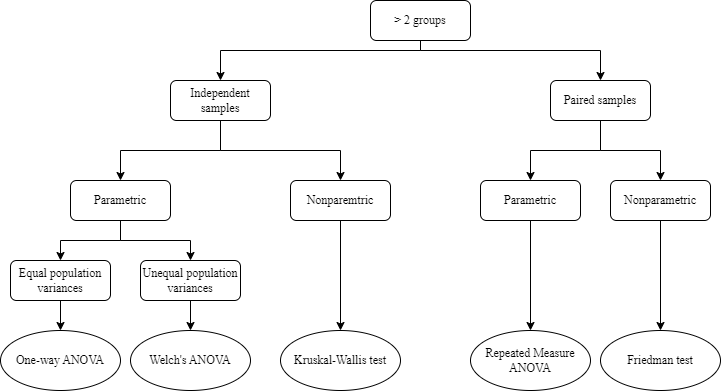

The diagram above was exported from draw.io. Its source (the exported page's mxGraphModel, read from the mxfile embedded in the PNG):
<mxGraphModel dx="1108" dy="482" grid="1" gridSize="10" guides="1" tooltips="1" connect="1" arrows="1" fold="1" page="1" pageScale="1" pageWidth="827" pageHeight="1169" math="0" shadow="0">
  <root>
    <mxCell id="WIyWlLk6GJQsqaUBKTNV-0" />
    <mxCell id="WIyWlLk6GJQsqaUBKTNV-1" parent="WIyWlLk6GJQsqaUBKTNV-0" />
    <mxCell id="a3QGDKL86v6S3gvC-XCz-0" value="&lt;font face=&quot;Times New Roman&quot;&gt;One-way ANOVA&lt;/font&gt;" style="ellipse;whiteSpace=wrap;html=1;" vertex="1" parent="WIyWlLk6GJQsqaUBKTNV-1">
      <mxGeometry x="30" y="470" width="120" height="60" as="geometry" />
    </mxCell>
    <mxCell id="a3QGDKL86v6S3gvC-XCz-1" value="&lt;font face=&quot;Times New Roman&quot;&gt;Welch's ANOVA&lt;/font&gt;" style="ellipse;whiteSpace=wrap;html=1;" vertex="1" parent="WIyWlLk6GJQsqaUBKTNV-1">
      <mxGeometry x="160" y="470" width="120" height="60" as="geometry" />
    </mxCell>
    <mxCell id="a3QGDKL86v6S3gvC-XCz-2" value="&lt;font face=&quot;Times New Roman&quot;&gt;Kruskal-Wallis test&lt;/font&gt;" style="ellipse;whiteSpace=wrap;html=1;" vertex="1" parent="WIyWlLk6GJQsqaUBKTNV-1">
      <mxGeometry x="310" y="470" width="120" height="60" as="geometry" />
    </mxCell>
    <mxCell id="a3QGDKL86v6S3gvC-XCz-3" value="&lt;font face=&quot;Times New Roman&quot;&gt;Repeated Measure ANOVA&lt;/font&gt;" style="ellipse;whiteSpace=wrap;html=1;" vertex="1" parent="WIyWlLk6GJQsqaUBKTNV-1">
      <mxGeometry x="500" y="470" width="120" height="60" as="geometry" />
    </mxCell>
    <mxCell id="a3QGDKL86v6S3gvC-XCz-4" value="&lt;font face=&quot;Times New Roman&quot;&gt;Friedman test&lt;/font&gt;" style="ellipse;whiteSpace=wrap;html=1;" vertex="1" parent="WIyWlLk6GJQsqaUBKTNV-1">
      <mxGeometry x="630" y="470" width="120" height="60" as="geometry" />
    </mxCell>
    <mxCell id="a3QGDKL86v6S3gvC-XCz-5" style="edgeStyle=orthogonalEdgeStyle;rounded=0;orthogonalLoop=1;jettySize=auto;html=1;entryX=0.5;entryY=0;entryDx=0;entryDy=0;" edge="1" parent="WIyWlLk6GJQsqaUBKTNV-1" source="a3QGDKL86v6S3gvC-XCz-6" target="a3QGDKL86v6S3gvC-XCz-0">
      <mxGeometry relative="1" as="geometry" />
    </mxCell>
    <mxCell id="a3QGDKL86v6S3gvC-XCz-6" value="&lt;font face=&quot;Times New Roman&quot;&gt;Equal population variances&lt;/font&gt;" style="rounded=1;whiteSpace=wrap;html=1;" vertex="1" parent="WIyWlLk6GJQsqaUBKTNV-1">
      <mxGeometry x="40" y="400" width="100" height="40" as="geometry" />
    </mxCell>
    <mxCell id="a3QGDKL86v6S3gvC-XCz-7" style="edgeStyle=orthogonalEdgeStyle;rounded=0;orthogonalLoop=1;jettySize=auto;html=1;entryX=0.5;entryY=0;entryDx=0;entryDy=0;" edge="1" parent="WIyWlLk6GJQsqaUBKTNV-1" source="a3QGDKL86v6S3gvC-XCz-8" target="a3QGDKL86v6S3gvC-XCz-1">
      <mxGeometry relative="1" as="geometry" />
    </mxCell>
    <mxCell id="a3QGDKL86v6S3gvC-XCz-8" value="&lt;font face=&quot;Times New Roman&quot;&gt;Unequal population variances&lt;/font&gt;" style="rounded=1;whiteSpace=wrap;html=1;" vertex="1" parent="WIyWlLk6GJQsqaUBKTNV-1">
      <mxGeometry x="170" y="400" width="100" height="40" as="geometry" />
    </mxCell>
    <mxCell id="a3QGDKL86v6S3gvC-XCz-9" style="edgeStyle=orthogonalEdgeStyle;rounded=0;orthogonalLoop=1;jettySize=auto;html=1;entryX=0.5;entryY=0;entryDx=0;entryDy=0;" edge="1" parent="WIyWlLk6GJQsqaUBKTNV-1" source="a3QGDKL86v6S3gvC-XCz-11" target="a3QGDKL86v6S3gvC-XCz-6">
      <mxGeometry relative="1" as="geometry" />
    </mxCell>
    <mxCell id="a3QGDKL86v6S3gvC-XCz-10" style="edgeStyle=orthogonalEdgeStyle;rounded=0;orthogonalLoop=1;jettySize=auto;html=1;" edge="1" parent="WIyWlLk6GJQsqaUBKTNV-1" source="a3QGDKL86v6S3gvC-XCz-11" target="a3QGDKL86v6S3gvC-XCz-8">
      <mxGeometry relative="1" as="geometry" />
    </mxCell>
    <mxCell id="a3QGDKL86v6S3gvC-XCz-11" value="&lt;font face=&quot;Times New Roman&quot;&gt;Parametric&lt;/font&gt;" style="rounded=1;whiteSpace=wrap;html=1;" vertex="1" parent="WIyWlLk6GJQsqaUBKTNV-1">
      <mxGeometry x="100" y="320" width="100" height="40" as="geometry" />
    </mxCell>
    <mxCell id="a3QGDKL86v6S3gvC-XCz-12" style="edgeStyle=orthogonalEdgeStyle;rounded=0;orthogonalLoop=1;jettySize=auto;html=1;" edge="1" parent="WIyWlLk6GJQsqaUBKTNV-1" source="a3QGDKL86v6S3gvC-XCz-13" target="a3QGDKL86v6S3gvC-XCz-2">
      <mxGeometry relative="1" as="geometry" />
    </mxCell>
    <mxCell id="a3QGDKL86v6S3gvC-XCz-13" value="&lt;font face=&quot;Times New Roman&quot;&gt;Nonparemtric&lt;/font&gt;" style="rounded=1;whiteSpace=wrap;html=1;" vertex="1" parent="WIyWlLk6GJQsqaUBKTNV-1">
      <mxGeometry x="320" y="320" width="100" height="40" as="geometry" />
    </mxCell>
    <mxCell id="a3QGDKL86v6S3gvC-XCz-14" style="edgeStyle=orthogonalEdgeStyle;rounded=0;orthogonalLoop=1;jettySize=auto;html=1;exitX=0.5;exitY=1;exitDx=0;exitDy=0;entryX=0.5;entryY=0;entryDx=0;entryDy=0;" edge="1" parent="WIyWlLk6GJQsqaUBKTNV-1" source="a3QGDKL86v6S3gvC-XCz-15" target="a3QGDKL86v6S3gvC-XCz-3">
      <mxGeometry relative="1" as="geometry" />
    </mxCell>
    <mxCell id="a3QGDKL86v6S3gvC-XCz-15" value="&lt;font face=&quot;Times New Roman&quot;&gt;Parametric&lt;/font&gt;" style="rounded=1;whiteSpace=wrap;html=1;" vertex="1" parent="WIyWlLk6GJQsqaUBKTNV-1">
      <mxGeometry x="510" y="320" width="100" height="40" as="geometry" />
    </mxCell>
    <mxCell id="a3QGDKL86v6S3gvC-XCz-16" style="edgeStyle=orthogonalEdgeStyle;rounded=0;orthogonalLoop=1;jettySize=auto;html=1;entryX=0.5;entryY=0;entryDx=0;entryDy=0;" edge="1" parent="WIyWlLk6GJQsqaUBKTNV-1" source="a3QGDKL86v6S3gvC-XCz-17" target="a3QGDKL86v6S3gvC-XCz-4">
      <mxGeometry relative="1" as="geometry" />
    </mxCell>
    <mxCell id="a3QGDKL86v6S3gvC-XCz-17" value="&lt;font face=&quot;Times New Roman&quot;&gt;Nonparametric&lt;/font&gt;" style="rounded=1;whiteSpace=wrap;html=1;" vertex="1" parent="WIyWlLk6GJQsqaUBKTNV-1">
      <mxGeometry x="640" y="320" width="100" height="40" as="geometry" />
    </mxCell>
    <mxCell id="a3QGDKL86v6S3gvC-XCz-18" style="edgeStyle=orthogonalEdgeStyle;rounded=0;orthogonalLoop=1;jettySize=auto;html=1;" edge="1" parent="WIyWlLk6GJQsqaUBKTNV-1" source="a3QGDKL86v6S3gvC-XCz-20" target="a3QGDKL86v6S3gvC-XCz-11">
      <mxGeometry relative="1" as="geometry" />
    </mxCell>
    <mxCell id="a3QGDKL86v6S3gvC-XCz-19" style="edgeStyle=orthogonalEdgeStyle;rounded=0;orthogonalLoop=1;jettySize=auto;html=1;entryX=0.5;entryY=0;entryDx=0;entryDy=0;" edge="1" parent="WIyWlLk6GJQsqaUBKTNV-1" source="a3QGDKL86v6S3gvC-XCz-20" target="a3QGDKL86v6S3gvC-XCz-13">
      <mxGeometry relative="1" as="geometry">
        <Array as="points">
          <mxPoint x="250" y="290" />
          <mxPoint x="370" y="290" />
        </Array>
      </mxGeometry>
    </mxCell>
    <mxCell id="a3QGDKL86v6S3gvC-XCz-20" value="&lt;font face=&quot;Times New Roman&quot;&gt;Independent samples&lt;/font&gt;" style="rounded=1;whiteSpace=wrap;html=1;" vertex="1" parent="WIyWlLk6GJQsqaUBKTNV-1">
      <mxGeometry x="200" y="220" width="100" height="40" as="geometry" />
    </mxCell>
    <mxCell id="a3QGDKL86v6S3gvC-XCz-21" style="edgeStyle=orthogonalEdgeStyle;rounded=0;orthogonalLoop=1;jettySize=auto;html=1;exitX=0.5;exitY=1;exitDx=0;exitDy=0;entryX=0.5;entryY=0;entryDx=0;entryDy=0;" edge="1" parent="WIyWlLk6GJQsqaUBKTNV-1" source="a3QGDKL86v6S3gvC-XCz-23" target="a3QGDKL86v6S3gvC-XCz-15">
      <mxGeometry relative="1" as="geometry" />
    </mxCell>
    <mxCell id="a3QGDKL86v6S3gvC-XCz-22" style="edgeStyle=orthogonalEdgeStyle;rounded=0;orthogonalLoop=1;jettySize=auto;html=1;entryX=0.5;entryY=0;entryDx=0;entryDy=0;" edge="1" parent="WIyWlLk6GJQsqaUBKTNV-1" source="a3QGDKL86v6S3gvC-XCz-23" target="a3QGDKL86v6S3gvC-XCz-17">
      <mxGeometry relative="1" as="geometry" />
    </mxCell>
    <mxCell id="a3QGDKL86v6S3gvC-XCz-23" value="&lt;font face=&quot;Times New Roman&quot;&gt;Paired samples&lt;/font&gt;" style="rounded=1;whiteSpace=wrap;html=1;" vertex="1" parent="WIyWlLk6GJQsqaUBKTNV-1">
      <mxGeometry x="580" y="220" width="100" height="40" as="geometry" />
    </mxCell>
    <mxCell id="a3QGDKL86v6S3gvC-XCz-24" style="edgeStyle=orthogonalEdgeStyle;rounded=0;orthogonalLoop=1;jettySize=auto;html=1;entryX=0.5;entryY=0;entryDx=0;entryDy=0;" edge="1" parent="WIyWlLk6GJQsqaUBKTNV-1" source="a3QGDKL86v6S3gvC-XCz-26" target="a3QGDKL86v6S3gvC-XCz-20">
      <mxGeometry relative="1" as="geometry">
        <Array as="points">
          <mxPoint x="450" y="190" />
          <mxPoint x="250" y="190" />
        </Array>
      </mxGeometry>
    </mxCell>
    <mxCell id="a3QGDKL86v6S3gvC-XCz-25" style="edgeStyle=orthogonalEdgeStyle;rounded=0;orthogonalLoop=1;jettySize=auto;html=1;entryX=0.5;entryY=0;entryDx=0;entryDy=0;" edge="1" parent="WIyWlLk6GJQsqaUBKTNV-1" source="a3QGDKL86v6S3gvC-XCz-26" target="a3QGDKL86v6S3gvC-XCz-23">
      <mxGeometry relative="1" as="geometry">
        <Array as="points">
          <mxPoint x="450" y="190" />
          <mxPoint x="630" y="190" />
        </Array>
      </mxGeometry>
    </mxCell>
    <mxCell id="a3QGDKL86v6S3gvC-XCz-26" value="&lt;font face=&quot;Times New Roman&quot;&gt;&amp;gt; 2 groups&lt;/font&gt;" style="rounded=1;whiteSpace=wrap;html=1;" vertex="1" parent="WIyWlLk6GJQsqaUBKTNV-1">
      <mxGeometry x="400" y="140" width="100" height="40" as="geometry" />
    </mxCell>
  </root>
</mxGraphModel>